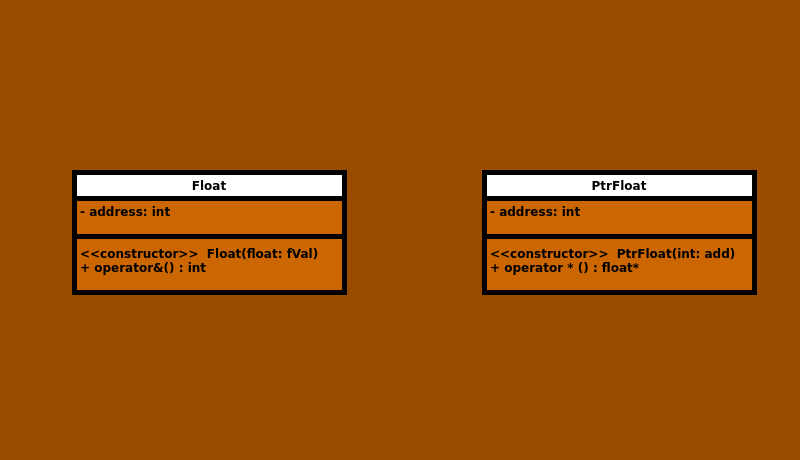

The diagram above was exported from draw.io. Its source (the exported page's mxGraphModel, read from the mxfile embedded in the PNG):
<mxGraphModel dx="1345" dy="817" grid="1" gridSize="10" guides="1" tooltips="1" connect="1" arrows="1" fold="1" page="1" pageScale="1" pageWidth="850" pageHeight="1100" background="#994C00" math="0" shadow="0">
  <root>
    <mxCell id="0" />
    <mxCell id="1" parent="0" />
    <mxCell id="wcf6XGKi3vxVdeSQNMsu-1" value="PtrFloat" style="swimlane;fontStyle=1;align=center;verticalAlign=top;childLayout=stackLayout;horizontal=1;startSize=26;horizontalStack=0;resizeParent=1;resizeParentMax=0;resizeLast=0;collapsible=1;marginBottom=0;whiteSpace=wrap;html=1;strokeWidth=5;swimlaneFillColor=#CC6600;" parent="1" vertex="1">
      <mxGeometry x="530" y="240" width="270" height="120" as="geometry" />
    </mxCell>
    <mxCell id="wcf6XGKi3vxVdeSQNMsu-2" value="&lt;b&gt;- address: int&lt;/b&gt;" style="text;strokeColor=none;fillColor=none;align=left;verticalAlign=top;spacingLeft=4;spacingRight=4;overflow=hidden;rotatable=0;points=[[0,0.5],[1,0.5]];portConstraint=eastwest;whiteSpace=wrap;html=1;" parent="wcf6XGKi3vxVdeSQNMsu-1" vertex="1">
      <mxGeometry y="26" width="270" height="34" as="geometry" />
    </mxCell>
    <mxCell id="wcf6XGKi3vxVdeSQNMsu-3" value="" style="line;strokeWidth=5;fillColor=none;align=left;verticalAlign=middle;spacingTop=-1;spacingLeft=3;spacingRight=3;rotatable=0;labelPosition=right;points=[];portConstraint=eastwest;strokeColor=inherit;" parent="wcf6XGKi3vxVdeSQNMsu-1" vertex="1">
      <mxGeometry y="60" width="270" height="8" as="geometry" />
    </mxCell>
    <mxCell id="wcf6XGKi3vxVdeSQNMsu-4" value="&lt;b&gt;&lt;font style=&quot;font-size: 12px;&quot;&gt;&amp;lt;&amp;lt;constructor&amp;gt;&amp;gt;&amp;nbsp; PtrFloat(int: add)&lt;/font&gt;&lt;/b&gt;&lt;div&gt;&lt;div&gt;&lt;b&gt;+ operator * () : float*&lt;/b&gt;&lt;/div&gt;&lt;/div&gt;" style="text;strokeColor=none;fillColor=none;align=left;verticalAlign=top;spacingLeft=4;spacingRight=4;overflow=hidden;rotatable=0;points=[[0,0.5],[1,0.5]];portConstraint=eastwest;whiteSpace=wrap;html=1;" parent="wcf6XGKi3vxVdeSQNMsu-1" vertex="1">
      <mxGeometry y="68" width="270" height="52" as="geometry" />
    </mxCell>
    <mxCell id="uDayIioqJ20V7EnrUsQC-2" value="Float" style="swimlane;fontStyle=1;align=center;verticalAlign=top;childLayout=stackLayout;horizontal=1;startSize=26;horizontalStack=0;resizeParent=1;resizeParentMax=0;resizeLast=0;collapsible=1;marginBottom=0;whiteSpace=wrap;html=1;strokeWidth=5;swimlaneFillColor=#CC6600;" vertex="1" parent="1">
      <mxGeometry x="120" y="240" width="270" height="120" as="geometry" />
    </mxCell>
    <mxCell id="uDayIioqJ20V7EnrUsQC-3" value="&lt;b&gt;- address: int&lt;/b&gt;" style="text;strokeColor=none;fillColor=none;align=left;verticalAlign=top;spacingLeft=4;spacingRight=4;overflow=hidden;rotatable=0;points=[[0,0.5],[1,0.5]];portConstraint=eastwest;whiteSpace=wrap;html=1;" vertex="1" parent="uDayIioqJ20V7EnrUsQC-2">
      <mxGeometry y="26" width="270" height="34" as="geometry" />
    </mxCell>
    <mxCell id="uDayIioqJ20V7EnrUsQC-4" value="" style="line;strokeWidth=5;fillColor=none;align=left;verticalAlign=middle;spacingTop=-1;spacingLeft=3;spacingRight=3;rotatable=0;labelPosition=right;points=[];portConstraint=eastwest;strokeColor=inherit;" vertex="1" parent="uDayIioqJ20V7EnrUsQC-2">
      <mxGeometry y="60" width="270" height="8" as="geometry" />
    </mxCell>
    <mxCell id="uDayIioqJ20V7EnrUsQC-5" value="&lt;b&gt;&lt;font style=&quot;font-size: 12px;&quot;&gt;&amp;lt;&amp;lt;constructor&amp;gt;&amp;gt;&amp;nbsp; Float(float: fVal)&lt;/font&gt;&lt;/b&gt;&lt;div&gt;&lt;div&gt;&lt;b&gt;+ operator&amp;amp;() : int&lt;/b&gt;&lt;/div&gt;&lt;/div&gt;" style="text;strokeColor=none;fillColor=none;align=left;verticalAlign=top;spacingLeft=4;spacingRight=4;overflow=hidden;rotatable=0;points=[[0,0.5],[1,0.5]];portConstraint=eastwest;whiteSpace=wrap;html=1;" vertex="1" parent="uDayIioqJ20V7EnrUsQC-2">
      <mxGeometry y="68" width="270" height="52" as="geometry" />
    </mxCell>
    <mxCell id="uDayIioqJ20V7EnrUsQC-6" value="&amp;nbsp;" style="text;html=1;align=center;verticalAlign=middle;resizable=0;points=[];autosize=1;strokeColor=none;fillColor=none;" vertex="1" parent="1">
      <mxGeometry x="446" y="68" width="30" height="30" as="geometry" />
    </mxCell>
    <mxCell id="uDayIioqJ20V7EnrUsQC-7" value="&amp;nbsp;" style="text;html=1;align=center;verticalAlign=middle;resizable=0;points=[];autosize=1;strokeColor=none;fillColor=none;" vertex="1" parent="1">
      <mxGeometry x="426" y="498" width="30" height="30" as="geometry" />
    </mxCell>
    <mxCell id="uDayIioqJ20V7EnrUsQC-8" value="&amp;nbsp;" style="text;html=1;align=center;verticalAlign=middle;resizable=0;points=[];autosize=1;strokeColor=none;fillColor=none;" vertex="1" parent="1">
      <mxGeometry x="46" y="278" width="30" height="30" as="geometry" />
    </mxCell>
    <mxCell id="uDayIioqJ20V7EnrUsQC-9" value="&amp;nbsp;" style="text;html=1;align=center;verticalAlign=middle;resizable=0;points=[];autosize=1;strokeColor=none;fillColor=none;" vertex="1" parent="1">
      <mxGeometry x="816" y="278" width="30" height="30" as="geometry" />
    </mxCell>
  </root>
</mxGraphModel>